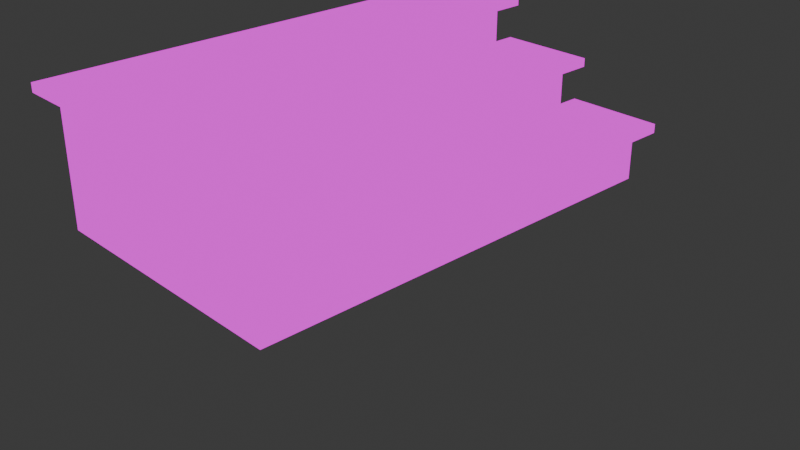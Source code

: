 # Source: Stair_Has_Texture_.blend  (saved by Blender 4.3.32; exported with 4.5.12 LTS)
import bpy
from mathutils import Matrix  # noqa: F401  (used for matrix-valued properties, if any)

bpy.ops.wm.read_factory_settings(use_empty=True)
scene = bpy.context.scene
scene.name = 'Scene'

# ---- collections
col_collection = bpy.data.collections.new('Collection'); scene.collection.children.link(col_collection)

# ---- images (referenced by path relative to the original .blend; pixels are not part of the script)
import os
ASSET_DIR = os.environ.get("B2B_ASSET_DIR", "")  # directory of the original .blend (textures are referenced by path, not embedded)
HERE = os.path.dirname(os.path.abspath(__file__))  # packed textures are extracted next to this script under _unpacked/

def load_image(name, relpath, width, height, colorspace="sRGB"):
    """Load a texture the original file referenced (path relative to the .blend, or extracted next to this script)."""
    p = next((c for c in (os.path.join(HERE, relpath), os.path.join(ASSET_DIR, relpath)) if relpath and os.path.exists(c)), "")
    if p:
        img = bpy.data.images.load(p, check_existing=True)
        img.name = name
    else:  # same state as the original file: an image datablock whose file is absent (Cycles renders it pink)
        img = bpy.data.images.new(name, width, height)
        img.source = "FILE"
        img.filepath = "//" + (relpath or name)
    img.colorspace_settings.name = colorspace
    return img
img_stair_texture__png = load_image('Stair(Texture).png', 'UV/Stair/Stair(Texture).png', 1024, 1024, 'sRGB')

# ---- materials (node trees are filled in below, after node groups)
mat_material = bpy.data.materials.new('Material')
mat_material.alpha_threshold = 0.0
mat_material.use_transparent_shadow = False
mat_material.roughness = 0.5
mat_material.line_color = (0.0, 0.0, 0.0, 1.0)

# ---- material node trees
mat_material.use_nodes = True; mat_material.node_tree.nodes.clear()
_N = mat_material.node_tree.nodes; _L = mat_material.node_tree.links
n0 = _N.new('ShaderNodeOutputMaterial'); n0.name = 'Material Output'; n0.location = (300, 300)
n1 = _N.new('ShaderNodeEmission'); n1.name = 'Emission'; n1.location = (10, 300)
n2 = _N.new('ShaderNodeTexImage'); n2.name = 'Image Texture'; n2.location = (-280, 275)
n2.image = img_stair_texture__png
_L.new(n1.outputs[0], n0.inputs[0])
_L.new(n2.outputs[0], n1.inputs[0])
n0.is_active_output = True

# ---- world
world_world = bpy.data.worlds.new('World'); scene.world = world_world
world_world.use_nodes = True; world_world.node_tree.nodes.clear()
_N = world_world.node_tree.nodes; _L = world_world.node_tree.links
n0 = _N.new('ShaderNodeOutputWorld'); n0.name = 'World Output'; n0.location = (300, 300)
n1 = _N.new('ShaderNodeBackground'); n1.name = 'Background'; n1.location = (10, 300)
n1.inputs[0].default_value = (0.05088, 0.05088, 0.05088, 1.0)
_L.new(n1.outputs[0], n0.inputs[0])
n0.is_active_output = True
world_world.color = (0.05088, 0.05088, 0.05088)
world_world.use_sun_shadow = False
world_world.sun_shadow_jitter_overblur = 0.0

# ---- cameras
cam_camera = bpy.data.cameras.new('Camera')
cam_camera.clip_end = 100.0
cam_camera.ortho_scale = 7.314

# ---- lights
light_light = bpy.data.lights.new('Light', 'POINT')
light_light.transmission_factor = 0.0
light_light.energy = 1000.0
light_light.shadow_soft_size = 0.1
light_light.shadow_maximum_resolution = 0.006
light_light.use_absolute_resolution = True

# ---- meshes
me_cube = bpy.data.meshes.new('Cube')
me_cube.from_pydata([(1.0, 1.0, -1.0), (1.0, -1.0, -1.0), (-1.991, 1.0, 0.4987), (-1.991, 1.0, -1.0), (-1.991, -1.0, 0.4987), (-1.991, -1.0, -1.0), (-1.005, 1.0, 0.4987), (1.0, 1.0, -0.5046), (-1.005, 1.0, 0.00096), (-0.001146, 1.0, 0.00096), (-0.001146, 1.0, -0.5046), (1.0, -1.0, -0.5046), (-1.005, -1.0, 0.4987), (-0.001146, -1.0, -0.5046), (-0.001146, -1.0, 0.00096), (-1.005, -1.0, 0.00096), (-1.005, 1.099, 0.00096), (-0.001146, 1.099, -0.5046), (-1.991, 1.099, 0.4987), (-1.005, 1.099, 0.09981), (-0.001146, 1.099, -0.4014), (-1.991, 1.099, 0.5986), (0.1001, 1.099, 0.09981), (0.1001, 1.099, 0.00096), (-0.9066, 1.099, 0.4987), (-0.9066, 1.099, 0.5986), (1.099, 1.099, -0.5046), (1.099, 1.099, -0.4014), (-1.005, -1.099, 0.00096), (-0.001146, -1.099, -0.5046), (-1.991, -1.099, 0.4987), (-1.005, -1.099, 0.09981), (-0.001146, -1.099, -0.4014), (-1.991, -1.099, 0.5986), (1.099, -1.099, -0.5046), (1.099, -1.099, -0.4014), (-0.9066, -1.099, 0.5986), (-0.9066, -1.099, 0.4987), (0.1001, -1.099, 0.00096), (0.1001, -1.099, 0.09981)], [], [(1, 11, 13, 14, 15, 12, 4, 5), (5, 4, 2, 3), (3, 0, 1, 5), (16, 23, 38, 28, 15, 14, 9, 8), (0, 7, 11, 1), (6, 12, 15, 8), (9, 14, 13, 10), (3, 2, 6, 8, 9, 10, 7, 0), (18, 2, 4, 30, 33, 21), (37, 30, 4, 12, 6, 2, 18, 24), (26, 27, 35, 34), (32, 20, 17, 10, 13, 29), (22, 39, 38, 23), (37, 24, 25, 36), (18, 21, 25, 24), (20, 27, 26, 17), (29, 34, 35, 32), (19, 22, 23, 16), (30, 37, 36, 33), (22, 19, 31, 39), (31, 19, 16, 8, 15, 28), (20, 32, 35, 27), (36, 25, 21, 33), (11, 7, 10, 17, 26, 34, 29, 13), (28, 38, 39, 31)])
_uv = me_cube.uv_layers.new(name='UVMap')
_uv.uv.foreach_set('vector', [0.4557, 0.7399, 0.4557, 0.8084, 0.3174, 0.8084, 0.3174, 0.8782, 0.1786, 0.8782, 0.1786, 0.947, 0.04243, 0.947, 0.04243, 0.7399, 0.629, 0.05778, 0.629, 0.2649, 0.3526, 0.2649, 0.3526, 0.05778, 0.04243, 0.4686, 0.04243, 0.05525, 0.3188, 0.05525, 0.3188, 0.4686, 0.8774, 0.6572, 0.8774, 0.81, 0.5738, 0.81, 0.5738, 0.6572, 0.5874, 0.6572, 0.5874, 0.796, 0.8638, 0.796, 0.8638, 0.6572, 0.629, 0.2957, 0.629, 0.3641, 0.3526, 0.3641, 0.3526, 0.2957, 0.629, 0.3643, 0.3526, 0.3643, 0.3526, 0.2955, 0.629, 0.2955, 0.629, 0.3648, 0.3526, 0.3648, 0.3526, 0.295, 0.629, 0.295, 0.4557, 0.5229, 0.4557, 0.73, 0.3195, 0.73, 0.3195, 0.6612, 0.1808, 0.6612, 0.1808, 0.5913, 0.04243, 0.5913, 0.04243, 0.5229, 0.5745, 0.8668, 0.5853, 0.8668, 0.8646, 0.8668, 0.8782, 0.8668, 0.8782, 0.8952, 0.5745, 0.8952, 0.5738, 0.8085, 0.5738, 0.6587, 0.5874, 0.6587, 0.5874, 0.7949, 0.8638, 0.7949, 0.8638, 0.6587, 0.8774, 0.6587, 0.8774, 0.8085, 0.7956, 0.8249, 0.7956, 0.8533, 0.492, 0.8533, 0.492, 0.8249, 0.8782, 0.8952, 0.5745, 0.8952, 0.5745, 0.8668, 0.5853, 0.8668, 0.8646, 0.8668, 0.8782, 0.8668, 0.7956, 0.8527, 0.492, 0.8527, 0.492, 0.8243, 0.7956, 0.8243, 0.492, 0.8244, 0.7956, 0.8244, 0.7956, 0.8529, 0.492, 0.8529, 0.9608, 0.8243, 0.9608, 0.8529, 0.7956, 0.8529, 0.7956, 0.8244, 0.9608, 0.8533, 0.7956, 0.8533, 0.7956, 0.8249, 0.9608, 0.8243, 0.492, 0.8243, 0.616, 0.8243, 0.616, 0.8533, 0.492, 0.8533, 0.9608, 0.8527, 0.7956, 0.8527, 0.7956, 0.8243, 0.9608, 0.8243, 0.492, 0.8243, 0.616, 0.8243, 0.616, 0.8529, 0.492, 0.8529, 0.8774, 0.495, 0.8774, 0.6448, 0.5738, 0.6448, 0.5738, 0.495, 0.8782, 0.8952, 0.5745, 0.8952, 0.5745, 0.8668, 0.5853, 0.8668, 0.8646, 0.8668, 0.8782, 0.8668, 0.8774, 0.6448, 0.5738, 0.6448, 0.5738, 0.495, 0.8774, 0.495, 0.5738, 0.495, 0.8774, 0.495, 0.8774, 0.6448, 0.5738, 0.6448, 0.5874, 0.796, 0.8638, 0.796, 0.8638, 0.6576, 0.8774, 0.6576, 0.8774, 0.8096, 0.5738, 0.8096, 0.5738, 0.6576, 0.5874, 0.6576, 0.492, 0.8243, 0.616, 0.8243, 0.616, 0.8527, 0.492, 0.8527])
me_cube.materials.append(mat_material)
me_cube.use_mirror_vertex_groups = False
me_cube.update()

# ---- objects
ob_cube = bpy.data.objects.new('Cube', me_cube)
ob_light = bpy.data.objects.new('Light', light_light)
ob_camera = bpy.data.objects.new('Camera', cam_camera)

# ---- transforms, parenting, visibility, modifiers, constraints
ob_cube.location = (0.0, 0.0, 1.004)
ob_cube.scale = (1.0, 2.5, 1.0)
ob_cube.lock_rotations_4d = False
ob_cube.empty_display_type = 'ARROWS'
ob_cube.lineart.crease_threshold = 0.0
ob_light.location = (4.076, 1.005, 5.904)
ob_light.rotation_euler = (0.6503, 0.05522, 1.866)
ob_light.lock_rotations_4d = False
ob_light.empty_display_type = 'ARROWS'
ob_light.color = (0.0, 0.0, 0.0, 0.0)
ob_light.lineart.crease_threshold = 0.0
ob_camera.location = (7.359, -6.926, 4.958)
ob_camera.rotation_euler = (1.109, 0.0, 0.8149)
ob_camera.lock_rotations_4d = False
ob_camera.empty_display_type = 'ARROWS'
ob_camera.color = (0.0, 0.0, 0.0, 0.0)
ob_camera.display_type = 'WIRE'
ob_camera.lineart.crease_threshold = 0.0

# ---- collection membership
col_collection.objects.link(ob_cube)
col_collection.objects.link(ob_light)
col_collection.objects.link(ob_camera)

# ---- scene / render settings (as saved in the file)
scene.camera = ob_camera
scene.frame_start = 1; scene.frame_end = 250; scene.frame_set(0)
scene.render.engine = 'BLENDER_EEVEE_NEXT'
scene.cycles.sampling_pattern = 'TABULATED_SOBOL'
scene.eevee.ray_tracing_options.trace_max_roughness = 0.0
bpy.context.view_layer.update()
